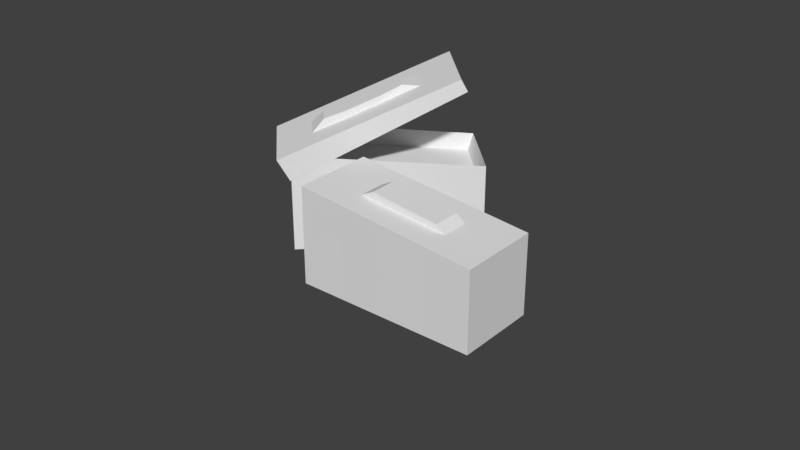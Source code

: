 # Source: AmmoBoxMedium.blend  (saved by Blender 2.79.0; exported with 4.5.12 LTS)
import bpy
from mathutils import Matrix  # noqa: F401  (used for matrix-valued properties, if any)

bpy.ops.wm.read_factory_settings(use_empty=True)
scene = bpy.context.scene
scene.name = 'Scene'

# ---- collections
col_collection_1 = bpy.data.collections.new('Collection 1'); scene.collection.children.link(col_collection_1)

# ---- materials (node trees are filled in below, after node groups)
mat_material_001 = bpy.data.materials.new('Material.001')
mat_material_001.alpha_threshold = 0.0
mat_material_001.use_transparent_shadow = False
mat_material_001.roughness = 0.5
mat_material_001.line_color = (0.0, 0.0, 0.0, 1.0)
mat_material = bpy.data.materials.new('Material')
mat_material.alpha_threshold = 0.0
mat_material.use_transparent_shadow = False
mat_material.roughness = 0.5
mat_material.line_color = (0.0, 0.0, 0.0, 1.0)

# ---- material node trees

# ---- world
world_world = bpy.data.worlds.new('World'); scene.world = world_world
world_world.color = (0.05088, 0.05088, 0.05088)
world_world.use_sun_shadow = False
world_world.sun_shadow_jitter_overblur = 0.0
world_world.cycles.sampling_method = 'MANUAL'

# ---- meshes
me_cube_003 = bpy.data.meshes.new('Cube.003')
me_cube_003.from_pydata([(1.126, 0.8511, 0.5336), (1.126, -0.04053, 0.5336), (-0.8739, -0.04053, 0.7242), (-0.8739, 0.8511, 0.7315), (1.126, -0.04053, 0.3862), (-0.8739, -0.04053, 0.457), (-0.8739, 0.8511, 0.4441), (1.1, 0.8511, 0.387), (0.7261, 0.8511, 0.5731), (0.3261, 0.8511, 0.6127), (-0.07391, 0.8511, 0.6523), (-0.4739, 0.8511, 0.6919), (0.7261, -0.04053, 0.5717), (0.3261, -0.04053, 0.6098), (-0.07391, -0.04053, 0.648), (-0.4739, -0.04053, 0.6861), (0.7049, 0.8511, 0.3985), (0.3102, 0.8511, 0.4099), (-0.08451, 0.8511, 0.4213), (-0.4792, 0.8511, 0.4327), (-0.4739, -0.04053, 0.4428), (-0.07391, -0.04053, 0.4287), (0.3261, -0.04053, 0.4145), (0.7261, -0.04053, 0.4004), (1.126, 0.5539, 0.5336), (1.126, 0.2567, 0.5336), (-0.8739, 0.2567, 0.7267), (-0.8739, 0.5539, 0.7291), (-0.8739, 0.5539, 0.4484), (-0.8739, 0.2567, 0.4527), (1.117, 0.2567, 0.3865), (1.108, 0.5539, 0.3868), (0.7261, 0.5539, 0.5727), (0.7261, 0.2567, 0.5722), (0.3261, 0.5539, 0.6118), (0.3261, 0.2567, 0.6108), (-0.07391, 0.5539, 0.6509), (-0.07391, 0.2567, 0.6494), (-0.4739, 0.5539, 0.69), (-0.4739, 0.2567, 0.688), (0.5648, 0.5118, 0.6641), (0.5648, 0.2981, 0.6638), (0.3334, 0.5536, 0.6869), (0.3334, 0.2564, 0.686), (-0.06661, 0.5536, 0.726), (-0.06661, 0.2564, 0.7246), (-0.298, 0.5118, 0.7485), (-0.298, 0.2981, 0.7471), (-0.864, 0.2576, 0.4523), (-0.006113, -0.03786, -0.05075), (0.8497, -0.03786, -0.5575), (-0.434, -0.03786, 0.2026), (-0.8661, 0.553, 0.4485), (0.8654, 0.553, -0.5288), (0.4379, 0.8484, -0.2746), (-0.862, -0.03786, 0.456), (0.8576, 0.2576, -0.5431), (0.002594, 0.8484, -0.03479), (-0.8681, 0.8484, 0.4448), (-0.4327, 0.8484, 0.205), (0.8733, 0.8484, -0.5144), (0.4218, -0.03786, -0.3041), (0.6333, -1.534, -1.263), (0.08311, -2.161, -0.9627), (-1.151, -0.7548, -0.2896), (-0.6009, -0.1281, -0.5897), (1.049, -1.534, -0.4996), (0.4992, -2.161, -0.1996), (-0.6442, -0.7548, 0.6398), (-0.09052, -0.1281, 0.3462), (0.3248, -1.182, -1.094), (0.01623, -0.8309, -0.9262), (-0.2923, -0.4795, -0.7579), (-0.2254, -1.809, -0.7944), (-0.534, -1.458, -0.6262), (-0.8425, -1.106, -0.4579), (0.7645, -1.182, -0.2882), (0.4795, -0.8309, -0.07671), (0.1945, -0.4795, 0.1347), (0.2134, -1.809, 0.0103), (-0.07249, -1.458, 0.2201), (-0.3583, -1.106, 0.43), (0.4499, -1.743, -1.163), (0.2665, -1.952, -1.063), (-0.9677, -0.5459, -0.3897), (-0.7843, -0.337, -0.4897), (0.8661, -1.743, -0.3996), (0.6826, -1.952, -0.2996), (-0.4596, -0.5459, 0.542), (-0.2751, -0.337, 0.4441), (0.5808, -1.391, -0.1887), (0.3971, -1.6, -0.08919), (0.2955, -1.04, 0.02224), (0.1115, -1.249, 0.1212), (0.0102, -0.6884, 0.2332), (-0.1741, -0.8973, 0.3316), (-0.04203, -1.6, -0.8944), (0.1414, -1.391, -0.9944), (-0.3506, -1.249, -0.7262), (-0.1672, -1.04, -0.8262), (-0.6591, -0.8973, -0.5579), (-0.4757, -0.6884, -0.6579), (0.5551, -1.32, -0.08748), (0.3714, -1.529, 0.01201), (0.3321, -1.04, 0.08944), (0.1481, -1.249, 0.1884), (0.136, -0.7907, 0.2502), (-0.04829, -0.9996, 0.3486), (0.5037, 0.8484, -1.192), (0.5037, -0.03786, -1.192), (-1.242, -0.03786, -0.2403), (-1.242, 0.8484, -0.2403), (0.9199, 0.8484, -0.4289), (0.9199, -0.03786, -0.4289), (-0.7348, -0.03786, 0.6892), (-0.7313, 0.8484, 0.6956), (0.06739, 0.8484, -0.9541), (-0.369, 0.8484, -0.7161), (-0.8053, 0.8484, -0.4782), (0.06739, -0.03786, -0.9541), (-0.369, -0.03786, -0.7161), (-0.8053, -0.03786, -0.4782), (0.5071, 0.8484, -0.1478), (0.09428, 0.8484, 0.1333), (-0.3185, 0.8484, 0.4145), (0.5062, -0.03786, -0.1494), (0.09254, -0.03786, 0.1302), (-0.3211, -0.03786, 0.4097), (0.5037, 0.553, -1.192), (0.5037, 0.2576, -1.192), (-1.242, 0.2576, -0.2403), (-1.242, 0.553, -0.2403), (0.9199, 0.553, -0.4289), (0.9199, 0.2576, -0.4289), (-0.7336, 0.2576, 0.6914), (-0.7325, 0.553, 0.6935), (0.06739, 0.2576, -0.9541), (0.06739, 0.553, -0.9541), (-0.369, 0.2576, -0.7161), (-0.369, 0.553, -0.7161), (-0.8053, 0.2576, -0.4782), (-0.8053, 0.553, -0.4782), (-0.01269, 0.8325, -0.02435), (0.3846, 0.8325, -0.2949), (-0.8072, 0.8325, 0.5167), (-0.8105, -0.02039, 0.5106), (0.7818, -0.02039, -0.5654), (0.7818, 0.8325, -0.5654), (-0.4099, 0.8325, 0.2462), (0.3837, -0.02039, -0.2964), (-0.01436, -0.02039, -0.02741), (-0.4124, -0.02039, 0.2416), (0.7818, 0.5482, -0.5654), (0.7818, 0.2639, -0.5654), (-0.8094, 0.2639, 0.5127), (-0.8083, 0.5482, 0.5147), (0.3843, 0.5482, -0.2954), (0.384, 0.2639, -0.2959), (-0.01325, 0.5482, -0.02537), (-0.01381, 0.2639, -0.02639), (-0.4108, 0.5482, 0.2447), (-0.4116, 0.2639, 0.2431), (-0.864, 0.2576, 0.4523), (-0.006113, -0.03786, -0.05075), (0.8497, -0.03786, -0.5575), (-0.434, -0.03786, 0.2026), (-0.8661, 0.553, 0.4485), (0.8654, 0.553, -0.5288), (0.4379, 0.8484, -0.2746), (-0.862, -0.03786, 0.456), (0.8576, 0.2576, -0.5431), (0.002594, 0.8484, -0.03479), (-0.8681, 0.8484, 0.4448), (-0.4327, 0.8484, 0.205), (0.8733, 0.8484, -0.5144), (0.4218, -0.03786, -0.3041)], [(51, 49), (52, 48), (56, 53), (50, 56), (58, 52), (60, 54), (57, 59), (49, 61), (48, 55), (53, 60), (55, 51), (59, 58), (54, 57), (61, 50)], [(23, 4, 1, 12), (31, 7, 0, 24), (39, 26, 2, 15), (29, 5, 2, 26), (19, 6, 3, 11), (7, 16, 8, 0), (16, 17, 9, 8), (17, 18, 10, 9), (18, 19, 11, 10), (25, 33, 12, 1), (33, 35, 13, 12), (35, 37, 14, 13), (37, 39, 15, 14), (5, 20, 15, 2), (20, 21, 14, 15), (21, 22, 13, 14), (22, 23, 12, 13), (10, 11, 38, 36), (34, 36, 44, 42), (9, 10, 36, 34), (33, 32, 40, 41), (8, 9, 34, 32), (32, 34, 42, 40), (0, 8, 32, 24), (24, 32, 33, 25), (6, 28, 27, 3), (28, 29, 26, 27), (11, 3, 27, 38), (38, 27, 26, 39), (4, 30, 25, 1), (30, 31, 24, 25), (44, 46, 47, 45), (42, 44, 45, 43), (40, 42, 43, 41), (36, 38, 46, 44), (35, 33, 41, 43), (37, 35, 43, 45), (39, 37, 45, 47), (38, 39, 47, 46), (100, 75, 64, 84), (95, 88, 68, 81), (83, 87, 67, 63), (75, 81, 68, 64), (85, 89, 69, 65), (78, 72, 65, 69), (66, 62, 70, 76), (76, 70, 71, 77), (77, 71, 72, 78), (63, 67, 79, 73), (73, 79, 80, 74), (74, 80, 81, 75), (87, 91, 79, 67), (91, 93, 80, 79), (93, 95, 81, 80), (83, 63, 73, 96), (96, 73, 74, 98), (98, 74, 75, 100), (71, 99, 101, 72), (99, 98, 100, 101), (70, 97, 99, 71), (97, 96, 98, 99), (62, 82, 97, 70), (82, 83, 96, 97), (77, 78, 94, 92), (93, 91, 103, 105), (76, 77, 92, 90), (91, 90, 102, 103), (66, 76, 90, 86), (86, 90, 91, 87), (64, 68, 88, 84), (84, 88, 89, 85), (62, 66, 86, 82), (82, 86, 87, 83), (78, 69, 89, 94), (94, 89, 88, 95), (72, 101, 85, 65), (101, 100, 84, 85), (104, 106, 107, 105), (102, 104, 105, 103), (95, 93, 105, 107), (90, 92, 104, 102), (92, 94, 106, 104), (94, 95, 107, 106), (140, 121, 110, 130), (127, 126, 150, 151), (129, 170, 164, 109), (121, 165, 169, 110), (131, 166, 172, 111), (109, 164, 175, 119), (119, 175, 163, 120), (120, 163, 165, 121), (113, 133, 153, 146), (126, 125, 149, 150), (125, 113, 146, 149), (129, 109, 119, 136), (136, 119, 120, 138), (138, 120, 121, 140), (117, 139, 141, 118), (139, 138, 140, 141), (116, 137, 139, 117), (137, 136, 138, 139), (108, 128, 137, 116), (128, 129, 136, 137), (135, 134, 154, 155), (157, 159, 150, 149), (123, 124, 148, 142), (142, 148, 160, 158), (134, 114, 145, 154), (122, 123, 142, 143), (110, 169, 162, 130), (130, 162, 166, 131), (108, 174, 167, 128), (128, 167, 170, 129), (133, 132, 152, 153), (115, 135, 155, 144), (118, 141, 131, 111), (141, 140, 130, 131), (153, 157, 149, 146), (159, 161, 151, 150), (112, 122, 143, 147), (143, 142, 158, 156), (161, 154, 145, 151), (132, 112, 147, 152), (147, 143, 156, 152), (152, 156, 157, 153), (148, 144, 155, 160), (160, 155, 154, 161), (161, 159, 158, 160), (157, 156, 158, 159), (124, 115, 144, 148), (114, 127, 151, 145), (168, 174, 108, 116), (173, 171, 117, 118), (172, 173, 118, 111), (171, 168, 116, 117), (123, 122, 168, 171), (124, 123, 171, 173), (115, 124, 173, 172), (122, 112, 174, 168), (112, 132, 167, 174), (132, 133, 170, 167), (133, 113, 164, 170), (113, 125, 175, 164), (125, 126, 163, 175), (126, 127, 165, 163), (127, 114, 169, 165), (114, 134, 162, 169), (134, 135, 166, 162), (135, 115, 172, 166)])
me_cube_003.polygons.foreach_set('material_index', [0, 0, 0, 0, 0, 0, 0, 0, 0, 0, 0, 0, 0, 0, 0, 0, 0, 0, 0, 0, 0, 0, 0, 0, 0, 0, 0, 0, 0, 0, 0, 0, 0, 0, 0, 0, 0, 0, 0, 1, 1, 1, 1, 1, 1, 1, 1, 1, 1, 1, 1, 1, 1, 1, 1, 1, 1, 1, 1, 1, 1, 1, 1, 1, 1, 1, 1, 1, 1, 1, 1, 1, 1, 1, 1, 1, 1, 1, 1, 1, 1, 1, 1, 0, 0, 0, 0, 0, 0, 0, 0, 0, 0, 0, 0, 0, 0, 0, 0, 0, 0, 0, 0, 0, 0, 0, 0, 0, 0, 0, 0, 0, 0, 0, 0, 0, 0, 0, 0, 0, 0, 0, 0, 0, 0, 0, 0, 0, 0, 0, 0, 0, 0, 0, 0, 0, 0, 0, 0, 0, 0, 0, 0, 0, 0, 0, 0, 0, 0])
_uv = me_cube_003.uv_layers.new(name='UVMap')
_uv.uv.foreach_set('vector', [0.9258, 0.5717, 0.9989, 0.5717, 0.998, 0.6029, 0.9247, 0.608, 0.5549, 0.9874, 0.5033, 0.984, 0.5033, 0.9643, 0.5549, 0.9643, 0.6002, 0.7011, 0.6002, 0.6323, 0.648, 0.6323, 0.648, 0.7011, 0.5987, 0.5709, 0.6458, 0.5716, 0.6458, 0.6208, 0.5987, 0.6213, 0.4383, 0.5719, 0.5098, 0.5719, 0.51, 0.6314, 0.4385, 0.6236, 0.1525, 0.5719, 0.2239, 0.5719, 0.224, 0.6, 0.1526, 0.5922, 0.2239, 0.5719, 0.2954, 0.5719, 0.2955, 0.6079, 0.224, 0.6, 0.2954, 0.5719, 0.3669, 0.5719, 0.367, 0.6157, 0.2955, 0.6079, 0.3669, 0.5719, 0.4383, 0.5719, 0.4385, 0.6236, 0.367, 0.6157, 0.6002, 0.9764, 0.6002, 0.9076, 0.648, 0.9076, 0.648, 0.9764, 0.6002, 0.9076, 0.6002, 0.8387, 0.648, 0.8388, 0.648, 0.9076, 0.6002, 0.8387, 0.6002, 0.7699, 0.648, 0.7699, 0.648, 0.8388, 0.6002, 0.7699, 0.6002, 0.7011, 0.648, 0.7011, 0.648, 0.7699, 0.6332, 0.5717, 0.7063, 0.5717, 0.7047, 0.6232, 0.6314, 0.6283, 0.7063, 0.5717, 0.7795, 0.5717, 0.778, 0.6181, 0.7047, 0.6232, 0.7795, 0.5717, 0.8526, 0.5717, 0.8514, 0.6131, 0.778, 0.6181, 0.8526, 0.5717, 0.9258, 0.5717, 0.9247, 0.608, 0.8514, 0.6131, 0.5046, 0.7699, 0.5046, 0.701, 0.5524, 0.7011, 0.5524, 0.7699, 0.5524, 0.8387, 0.5524, 0.7699, 0.5524, 0.7699, 0.5524, 0.8387, 0.5046, 0.8387, 0.5046, 0.7699, 0.5524, 0.7699, 0.5524, 0.8387, 0.6002, 0.9076, 0.5524, 0.9076, 0.5524, 0.9076, 0.6002, 0.9076, 0.5046, 0.9075, 0.5046, 0.8387, 0.5524, 0.8387, 0.5524, 0.9076, 0.5524, 0.9076, 0.5524, 0.8387, 0.5524, 0.8387, 0.5524, 0.9076, 0.5046, 0.9764, 0.5046, 0.9075, 0.5524, 0.9076, 0.5524, 0.9764, 0.5524, 0.9764, 0.5524, 0.9076, 0.6002, 0.9076, 0.6002, 0.9764, 0.5044, 0.5693, 0.5515, 0.5701, 0.5515, 0.6217, 0.5044, 0.6222, 0.5515, 0.5701, 0.5987, 0.5709, 0.5987, 0.6213, 0.5515, 0.6217, 0.5046, 0.701, 0.5046, 0.6322, 0.5524, 0.6322, 0.5524, 0.7011, 0.5524, 0.7011, 0.5524, 0.6322, 0.6002, 0.6323, 0.6002, 0.7011, 0.6582, 0.994, 0.6065, 0.9907, 0.6065, 0.9643, 0.6582, 0.9643, 0.6065, 0.9907, 0.5549, 0.9874, 0.5549, 0.9643, 0.6065, 0.9643, 0.5589, 0.7793, 0.5589, 0.7293, 0.5936, 0.7293, 0.5936, 0.7793, 0.5589, 0.8293, 0.5589, 0.7793, 0.5936, 0.7793, 0.5936, 0.8293, 0.5589, 0.8793, 0.5589, 0.8293, 0.5936, 0.8293, 0.5936, 0.8793, 0.5524, 0.7699, 0.5524, 0.7011, 0.5524, 0.7011, 0.5524, 0.7699, 0.6002, 0.8387, 0.6002, 0.9076, 0.6002, 0.9076, 0.6002, 0.8387, 0.6002, 0.7699, 0.6002, 0.8387, 0.6002, 0.8387, 0.6002, 0.7699, 0.6002, 0.7011, 0.6002, 0.7699, 0.6002, 0.7699, 0.6002, 0.7011, 0.5524, 0.7011, 0.6002, 0.7011, 0.5907, 0.7249, 0.5602, 0.7249, 0.06384, 0.1229, 0.01793, 0.1229, 0.01743, 0.03637, 0.06334, 0.03637, 0.5992, 0.7133, 0.5984, 0.6274, 0.6453, 0.6274, 0.6461, 0.7133, 0.06501, 0.3866, 0.06332, 0.6015, 0.01531, 0.6015, 0.017, 0.3866, 0.7267, 0.3875, 0.7279, 0.6206, 0.6381, 0.6273, 0.6381, 0.3875, 0.5491, 0.393, 0.5491, 0.6315, 0.503, 0.632, 0.503, 0.393, 0.4133, 0.6208, 0.4145, 0.3917, 0.4991, 0.3907, 0.4991, 0.6269, 0.1556, 0.6028, 0.1604, 0.3947, 0.2451, 0.3912, 0.2415, 0.6088, 0.2415, 0.6088, 0.2451, 0.3912, 0.3298, 0.3927, 0.3274, 0.6148, 0.3274, 0.6148, 0.3298, 0.3927, 0.4145, 0.3917, 0.4133, 0.6208, 0.9926, 0.3875, 0.9973, 0.6003, 0.9075, 0.6071, 0.9039, 0.3875, 0.9039, 0.3875, 0.9075, 0.6071, 0.8177, 0.6138, 0.8153, 0.3875, 0.8153, 0.3875, 0.8177, 0.6138, 0.7279, 0.6206, 0.7267, 0.3875, 0.6017, 0.9713, 0.6009, 0.8853, 0.6478, 0.8853, 0.6486, 0.9713, 0.6009, 0.8853, 0.6001, 0.7993, 0.6469, 0.7993, 0.6478, 0.8853, 0.6001, 0.7993, 0.5992, 0.7133, 0.6461, 0.7133, 0.6469, 0.7993, 0.06534, 0.3826, 0.01943, 0.3826, 0.01893, 0.296, 0.06484, 0.296, 0.06484, 0.296, 0.01893, 0.296, 0.01843, 0.2095, 0.06434, 0.2095, 0.06434, 0.2095, 0.01843, 0.2095, 0.01793, 0.1229, 0.06384, 0.1229, 0.1562, 0.2095, 0.1102, 0.2095, 0.1097, 0.1229, 0.1557, 0.1229, 0.1102, 0.2095, 0.06434, 0.2095, 0.06384, 0.1229, 0.1097, 0.1229, 0.1567, 0.296, 0.1107, 0.296, 0.1102, 0.2095, 0.1562, 0.2095, 0.1107, 0.296, 0.06484, 0.296, 0.06434, 0.2095, 0.1102, 0.2095, 0.1572, 0.3826, 0.1112, 0.3826, 0.1107, 0.296, 0.1567, 0.296, 0.1112, 0.3826, 0.06534, 0.3826, 0.06484, 0.296, 0.1107, 0.296, 0.5063, 0.7993, 0.5055, 0.7133, 0.5524, 0.7133, 0.5532, 0.7993, 0.6001, 0.7993, 0.6009, 0.8853, 0.6009, 0.8853, 0.6001, 0.7993, 0.5071, 0.8853, 0.5063, 0.7993, 0.5532, 0.7993, 0.554, 0.8853, 0.5921, 0.8853, 0.5627, 0.8853, 0.5623, 0.852, 0.5918, 0.852, 0.5079, 0.9713, 0.5071, 0.8853, 0.554, 0.8853, 0.5548, 0.9713, 0.5548, 0.9713, 0.554, 0.8853, 0.6009, 0.8853, 0.6017, 0.9713, 0.6412, 0.393, 0.6412, 0.6305, 0.5952, 0.631, 0.5952, 0.393, 0.5952, 0.393, 0.5952, 0.631, 0.5491, 0.6315, 0.5491, 0.393, 0.161, 0.3866, 0.1593, 0.6015, 0.1113, 0.6015, 0.113, 0.3866, 0.113, 0.3866, 0.1113, 0.6015, 0.06332, 0.6015, 0.06501, 0.3866, 0.5055, 0.7133, 0.5047, 0.6274, 0.5515, 0.6274, 0.5524, 0.7133, 0.5524, 0.7133, 0.5515, 0.6274, 0.5984, 0.6274, 0.5992, 0.7133, 0.1557, 0.1229, 0.1097, 0.1229, 0.1092, 0.03637, 0.1552, 0.03637, 0.1097, 0.1229, 0.06384, 0.1229, 0.06334, 0.03637, 0.1092, 0.03637, 0.561, 0.7993, 0.5605, 0.7422, 0.5917, 0.7422, 0.5922, 0.7993, 0.5616, 0.8565, 0.561, 0.7993, 0.5922, 0.7993, 0.5927, 0.8565, 0.5992, 0.7133, 0.6001, 0.7993, 0.6001, 0.7993, 0.5992, 0.7133, 0.5616, 0.8565, 0.561, 0.7993, 0.561, 0.7993, 0.5616, 0.8565, 0.561, 0.7993, 0.5605, 0.7422, 0.5605, 0.7422, 0.561, 0.7993, 0.5605, 0.7422, 0.5917, 0.7422, 0.5917, 0.7271, 0.5605, 0.7271, 0.06384, 0.1229, 0.01793, 0.1229, 0.01743, 0.03637, 0.06334, 0.03637, 0.7279, 0.6206, 0.8177, 0.6138, 0.8177, 0.6138, 0.7279, 0.6206, 0.06501, 0.3866, 0.06357, 0.5693, 0.01559, 0.5652, 0.017, 0.3866, 0.7267, 0.3875, 0.7276, 0.5662, 0.6381, 0.5671, 0.6381, 0.3875, 0.5491, 0.393, 0.5491, 0.5689, 0.503, 0.5679, 0.503, 0.393, 0.9926, 0.3875, 0.9965, 0.5645, 0.9068, 0.5648, 0.9039, 0.3875, 0.9039, 0.3875, 0.9068, 0.5648, 0.8172, 0.5654, 0.8153, 0.3875, 0.8153, 0.3875, 0.8172, 0.5654, 0.7276, 0.5662, 0.7267, 0.3875, 0.01531, 0.6015, 0.06332, 0.6015, 0.06332, 0.6015, 0.01531, 0.6015, 0.8177, 0.6138, 0.9075, 0.6071, 0.9075, 0.6071, 0.8177, 0.6138, 0.9075, 0.6071, 0.9973, 0.6003, 0.9973, 0.6003, 0.9075, 0.6071, 0.06534, 0.3826, 0.01943, 0.3826, 0.01893, 0.296, 0.06484, 0.296, 0.06484, 0.296, 0.01893, 0.296, 0.01843, 0.2095, 0.06434, 0.2095, 0.06434, 0.2095, 0.01843, 0.2095, 0.01793, 0.1229, 0.06384, 0.1229, 0.1562, 0.2095, 0.1102, 0.2095, 0.1097, 0.1229, 0.1557, 0.1229, 0.1102, 0.2095, 0.06434, 0.2095, 0.06384, 0.1229, 0.1097, 0.1229, 0.1567, 0.296, 0.1107, 0.296, 0.1102, 0.2095, 0.1562, 0.2095, 0.1107, 0.296, 0.06484, 0.296, 0.06434, 0.2095, 0.1102, 0.2095, 0.1572, 0.3826, 0.1112, 0.3826, 0.1107, 0.296, 0.1567, 0.296, 0.1112, 0.3826, 0.06534, 0.3826, 0.06484, 0.296, 0.1107, 0.296, 0.5491, 0.6315, 0.5952, 0.631, 0.5952, 0.631, 0.5491, 0.6315, 0.7423, 0.2611, 0.5775, 0.2619, 0.5775, 0.2163, 0.7423, 0.2156, 0.3274, 0.6148, 0.4133, 0.6208, 0.4133, 0.6208, 0.3274, 0.6148, 0.5775, 0.3529, 0.4127, 0.3537, 0.4127, 0.3082, 0.5775, 0.3074, 0.5952, 0.631, 0.6412, 0.6305, 0.6412, 0.6305, 0.5952, 0.631, 0.2415, 0.6088, 0.3274, 0.6148, 0.3274, 0.6148, 0.2415, 0.6088, 0.6412, 0.393, 0.6412, 0.5709, 0.5952, 0.5699, 0.5952, 0.393, 0.5952, 0.393, 0.5952, 0.5699, 0.5491, 0.5689, 0.5491, 0.393, 0.161, 0.3866, 0.1595, 0.5774, 0.1115, 0.5733, 0.113, 0.3866, 0.113, 0.3866, 0.1115, 0.5733, 0.06357, 0.5693, 0.06501, 0.3866, 0.06332, 0.6015, 0.1113, 0.6015, 0.1113, 0.6015, 0.06332, 0.6015, 0.503, 0.632, 0.5491, 0.6315, 0.5491, 0.6315, 0.503, 0.632, 0.1557, 0.1229, 0.1097, 0.1229, 0.1092, 0.03637, 0.1552, 0.03637, 0.1097, 0.1229, 0.06384, 0.1229, 0.06334, 0.03637, 0.1092, 0.03637, 0.9071, 0.2603, 0.7423, 0.2611, 0.7423, 0.2156, 0.9071, 0.2148, 0.5775, 0.2619, 0.4127, 0.2627, 0.4127, 0.2171, 0.5775, 0.2163, 0.1556, 0.6028, 0.2415, 0.6088, 0.2415, 0.6088, 0.1556, 0.6028, 0.7423, 0.3521, 0.5775, 0.3529, 0.5775, 0.3074, 0.7423, 0.3066, 0.4127, 0.2627, 0.2479, 0.2634, 0.2479, 0.2179, 0.4127, 0.2171, 0.1113, 0.6015, 0.1593, 0.6015, 0.1593, 0.6015, 0.1113, 0.6015, 0.9071, 0.3513, 0.7423, 0.3521, 0.7423, 0.3066, 0.9071, 0.3058, 0.9071, 0.3058, 0.7423, 0.3066, 0.7423, 0.2611, 0.9071, 0.2603, 0.4127, 0.3537, 0.2479, 0.3545, 0.2479, 0.309, 0.4127, 0.3082, 0.4127, 0.3082, 0.2479, 0.309, 0.2479, 0.2634, 0.4127, 0.2627, 0.4127, 0.2627, 0.5775, 0.2619, 0.5775, 0.3074, 0.4127, 0.3082, 0.7423, 0.2611, 0.7423, 0.3066, 0.5775, 0.3074, 0.5775, 0.2619, 0.4133, 0.6208, 0.4991, 0.6269, 0.4991, 0.6269, 0.4133, 0.6208, 0.6381, 0.6273, 0.7279, 0.6206, 0.7279, 0.6206, 0.6381, 0.6273, 0.2421, 0.5746, 0.1561, 0.5795, 0.1604, 0.3947, 0.2451, 0.3912, 0.4135, 0.5671, 0.3278, 0.5709, 0.3298, 0.3927, 0.4145, 0.3917, 0.4991, 0.5636, 0.4135, 0.5671, 0.4145, 0.3917, 0.4991, 0.3907, 0.3278, 0.5709, 0.2421, 0.5746, 0.2451, 0.3912, 0.3298, 0.3927, 0.3274, 0.6148, 0.2415, 0.6088, 0.2421, 0.5746, 0.3278, 0.5709, 0.4133, 0.6208, 0.3274, 0.6148, 0.3278, 0.5709, 0.4135, 0.5671, 0.4991, 0.6269, 0.4133, 0.6208, 0.4135, 0.5671, 0.4991, 0.5636, 0.2415, 0.6088, 0.1556, 0.6028, 0.1561, 0.5795, 0.2421, 0.5746, 0.1556, 0.6028, 0.1113, 0.6015, 0.1115, 0.5733, 0.1561, 0.5795, 0.1113, 0.6015, 0.06332, 0.6015, 0.06357, 0.5693, 0.1115, 0.5733, 0.06332, 0.6015, 0.01531, 0.6015, 0.01559, 0.5652, 0.06357, 0.5693, 0.01531, 0.6015, 0.9075, 0.6071, 0.9068, 0.5648, 0.01559, 0.5652, 0.9075, 0.6071, 0.8177, 0.6138, 0.8172, 0.5654, 0.9068, 0.5648, 0.8177, 0.6138, 0.7279, 0.6206, 0.7276, 0.5662, 0.8172, 0.5654, 0.7279, 0.6206, 0.6381, 0.6273, 0.6381, 0.5671, 0.7276, 0.5662, 0.6381, 0.6273, 0.5952, 0.631, 0.5952, 0.5699, 0.6381, 0.5671, 0.5952, 0.631, 0.5491, 0.6315, 0.5491, 0.5689, 0.5952, 0.5699, 0.5491, 0.6315, 0.4991, 0.6269, 0.503, 0.5679, 0.5491, 0.5689])
me_cube_003.materials.append(mat_material_001)
me_cube_003.materials.append(mat_material)
me_cube_003.use_remesh_preserve_volume = False
me_cube_003.use_remesh_preserve_attributes = False
me_cube_003.use_mirror_vertex_groups = False
me_cube_003.update()

# ---- objects
ob_cube_003 = bpy.data.objects.new('Cube.003', me_cube_003)

# ---- transforms, parenting, visibility, modifiers, constraints
ob_cube_003.location = (-0.9167, 0.7113, 0.2777)
ob_cube_003.rotation_euler = (0.0, -0.4992, 0.7854)
ob_cube_003.scale = (1.006, 1.006, 1.006)
ob_cube_003.lock_rotations_4d = False
ob_cube_003.empty_display_type = 'ARROWS'
ob_cube_003.lineart.crease_threshold = 0.0

# ---- collection membership
col_collection_1.objects.link(ob_cube_003)

# ---- scene / render settings (as saved in the file)
scene.frame_start = 1; scene.frame_end = 250; scene.frame_set(1)
scene.render.engine = 'BLENDER_EEVEE_NEXT'
scene.render.resolution_percentage = 50
scene.render.dither_intensity = 0.0
scene.cycles.use_denoising = False
scene.cycles.samples = 128
scene.cycles.sampling_pattern = 'TABULATED_SOBOL'
scene.cycles.use_adaptive_sampling = False
scene.cycles.use_light_tree = False
scene.cycles.blur_glossy = 0.0
scene.cycles.sample_clamp_indirect = 0.0
scene.view_settings.view_transform = 'Standard'
bpy.context.view_layer.update()

# ---- added for rendering (the .blend has no active camera and no usable light): camera, sun
cam_auto = bpy.data.cameras.new('AutoCamera')
cam_auto.lens = 50.0
cam_auto.sensor_width = 36.0
cam_auto.clip_end = 1000.0
ob_auto_camera = bpy.data.objects.new('AutoCamera', cam_auto)
scene.collection.objects.link(ob_auto_camera)
ob_auto_camera.location = (5.84778, -7.1996, 5.02055)
ob_auto_camera.rotation_euler = (1.09748, -7.21219e-08, 0.694738)
scene.camera = ob_auto_camera
light_auto_sun = bpy.data.lights.new('AutoSun', 'SUN')
light_auto_sun.energy = 3.0
light_auto_sun.angle = 0.0523599
ob_auto_sun = bpy.data.objects.new('AutoSun', light_auto_sun)
scene.collection.objects.link(ob_auto_sun)
ob_auto_sun.rotation_euler = (0.872665, 0.174533, 0.523599)
bpy.context.view_layer.update()
